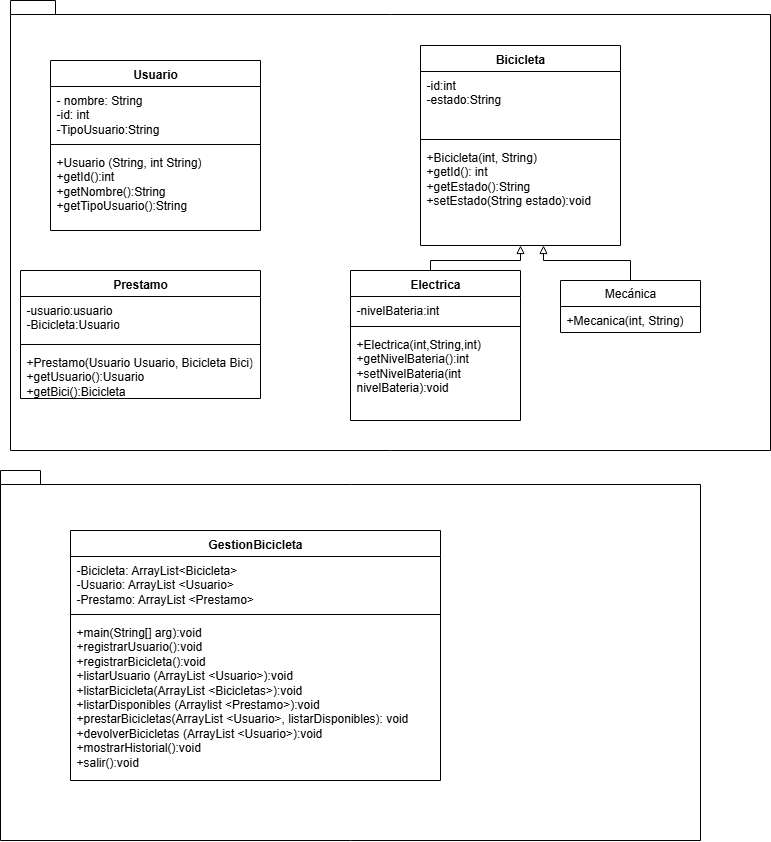

The diagram above was exported from draw.io. Its source (the exported page's mxGraphModel, read from the mxfile embedded in the PNG):
<mxGraphModel dx="1026" dy="1676" grid="1" gridSize="10" guides="1" tooltips="1" connect="1" arrows="1" fold="1" page="1" pageScale="1" pageWidth="827" pageHeight="1169" math="0" shadow="0">
  <root>
    <mxCell id="0" />
    <mxCell id="1" parent="0" />
    <mxCell id="6UZpqu-EO7f8A1a7FrP_-45" value="" style="shape=folder;fontStyle=1;spacingTop=10;tabWidth=40;tabHeight=14;tabPosition=left;html=1;whiteSpace=wrap;" parent="1" vertex="1">
      <mxGeometry x="20" y="-10" width="760" height="450" as="geometry" />
    </mxCell>
    <mxCell id="6UZpqu-EO7f8A1a7FrP_-2" value="Usuario" style="swimlane;fontStyle=1;align=center;verticalAlign=top;childLayout=stackLayout;horizontal=1;startSize=26;horizontalStack=0;resizeParent=1;resizeParentMax=0;resizeLast=0;collapsible=1;marginBottom=0;whiteSpace=wrap;html=1;" parent="1" vertex="1">
      <mxGeometry x="60" y="50" width="210" height="170" as="geometry" />
    </mxCell>
    <mxCell id="6UZpqu-EO7f8A1a7FrP_-3" value="- nombre: String&lt;div&gt;-id: int&amp;nbsp;&lt;/div&gt;&lt;div&gt;-TipoUsuario:String&lt;/div&gt;" style="text;strokeColor=none;fillColor=none;align=left;verticalAlign=top;spacingLeft=4;spacingRight=4;overflow=hidden;rotatable=0;points=[[0,0.5],[1,0.5]];portConstraint=eastwest;whiteSpace=wrap;html=1;" parent="6UZpqu-EO7f8A1a7FrP_-2" vertex="1">
      <mxGeometry y="26" width="210" height="54" as="geometry" />
    </mxCell>
    <mxCell id="6UZpqu-EO7f8A1a7FrP_-4" value="" style="line;strokeWidth=1;fillColor=none;align=left;verticalAlign=middle;spacingTop=-1;spacingLeft=3;spacingRight=3;rotatable=0;labelPosition=right;points=[];portConstraint=eastwest;strokeColor=inherit;" parent="6UZpqu-EO7f8A1a7FrP_-2" vertex="1">
      <mxGeometry y="80" width="210" height="8" as="geometry" />
    </mxCell>
    <mxCell id="6UZpqu-EO7f8A1a7FrP_-5" value="+Usuario (String, int String)&lt;div&gt;+getId():int&lt;/div&gt;&lt;div&gt;+getNombre():String&lt;/div&gt;&lt;div&gt;+getTipoUsuario():String&lt;/div&gt;&lt;div&gt;&lt;br&gt;&lt;/div&gt;" style="text;strokeColor=none;fillColor=none;align=left;verticalAlign=top;spacingLeft=4;spacingRight=4;overflow=hidden;rotatable=0;points=[[0,0.5],[1,0.5]];portConstraint=eastwest;whiteSpace=wrap;html=1;" parent="6UZpqu-EO7f8A1a7FrP_-2" vertex="1">
      <mxGeometry y="88" width="210" height="82" as="geometry" />
    </mxCell>
    <mxCell id="6UZpqu-EO7f8A1a7FrP_-22" value="Bicicleta" style="swimlane;fontStyle=1;align=center;verticalAlign=top;childLayout=stackLayout;horizontal=1;startSize=26;horizontalStack=0;resizeParent=1;resizeParentMax=0;resizeLast=0;collapsible=1;marginBottom=0;whiteSpace=wrap;html=1;" parent="1" vertex="1">
      <mxGeometry x="430" y="35" width="200" height="200" as="geometry" />
    </mxCell>
    <mxCell id="6UZpqu-EO7f8A1a7FrP_-23" value="-id:int&lt;div&gt;-estado:String&lt;br&gt;&lt;div&gt;&lt;br&gt;&lt;/div&gt;&lt;/div&gt;" style="text;strokeColor=none;fillColor=none;align=left;verticalAlign=top;spacingLeft=4;spacingRight=4;overflow=hidden;rotatable=0;points=[[0,0.5],[1,0.5]];portConstraint=eastwest;whiteSpace=wrap;html=1;" parent="6UZpqu-EO7f8A1a7FrP_-22" vertex="1">
      <mxGeometry y="26" width="200" height="64" as="geometry" />
    </mxCell>
    <mxCell id="6UZpqu-EO7f8A1a7FrP_-24" value="" style="line;strokeWidth=1;fillColor=none;align=left;verticalAlign=middle;spacingTop=-1;spacingLeft=3;spacingRight=3;rotatable=0;labelPosition=right;points=[];portConstraint=eastwest;strokeColor=inherit;" parent="6UZpqu-EO7f8A1a7FrP_-22" vertex="1">
      <mxGeometry y="90" width="200" height="8" as="geometry" />
    </mxCell>
    <mxCell id="6UZpqu-EO7f8A1a7FrP_-25" value="+Bicicleta(int, String)&lt;div&gt;+getId(): int&lt;/div&gt;&lt;div&gt;+getEstado():String&lt;/div&gt;&lt;div&gt;+setEstado(String estado):void&amp;nbsp;&lt;/div&gt;&lt;div&gt;&lt;br&gt;&lt;/div&gt;" style="text;strokeColor=none;fillColor=none;align=left;verticalAlign=top;spacingLeft=4;spacingRight=4;overflow=hidden;rotatable=0;points=[[0,0.5],[1,0.5]];portConstraint=eastwest;whiteSpace=wrap;html=1;" parent="6UZpqu-EO7f8A1a7FrP_-22" vertex="1">
      <mxGeometry y="98" width="200" height="102" as="geometry" />
    </mxCell>
    <mxCell id="6UZpqu-EO7f8A1a7FrP_-34" style="edgeStyle=orthogonalEdgeStyle;rounded=0;orthogonalLoop=1;jettySize=auto;html=1;exitX=0.5;exitY=0;exitDx=0;exitDy=0;endArrow=block;endFill=0;" parent="1" source="6UZpqu-EO7f8A1a7FrP_-26" target="6UZpqu-EO7f8A1a7FrP_-25" edge="1">
      <mxGeometry relative="1" as="geometry">
        <Array as="points">
          <mxPoint x="440" y="260" />
          <mxPoint x="440" y="250" />
          <mxPoint x="530" y="250" />
        </Array>
      </mxGeometry>
    </mxCell>
    <mxCell id="6UZpqu-EO7f8A1a7FrP_-26" value="Electrica" style="swimlane;fontStyle=1;align=center;verticalAlign=top;childLayout=stackLayout;horizontal=1;startSize=26;horizontalStack=0;resizeParent=1;resizeParentMax=0;resizeLast=0;collapsible=1;marginBottom=0;whiteSpace=wrap;html=1;" parent="1" vertex="1">
      <mxGeometry x="360" y="260" width="170" height="150" as="geometry" />
    </mxCell>
    <mxCell id="6UZpqu-EO7f8A1a7FrP_-27" value="-nivelBateria:int" style="text;strokeColor=none;fillColor=none;align=left;verticalAlign=top;spacingLeft=4;spacingRight=4;overflow=hidden;rotatable=0;points=[[0,0.5],[1,0.5]];portConstraint=eastwest;whiteSpace=wrap;html=1;" parent="6UZpqu-EO7f8A1a7FrP_-26" vertex="1">
      <mxGeometry y="26" width="170" height="26" as="geometry" />
    </mxCell>
    <mxCell id="6UZpqu-EO7f8A1a7FrP_-28" value="" style="line;strokeWidth=1;fillColor=none;align=left;verticalAlign=middle;spacingTop=-1;spacingLeft=3;spacingRight=3;rotatable=0;labelPosition=right;points=[];portConstraint=eastwest;strokeColor=inherit;" parent="6UZpqu-EO7f8A1a7FrP_-26" vertex="1">
      <mxGeometry y="52" width="170" height="8" as="geometry" />
    </mxCell>
    <mxCell id="6UZpqu-EO7f8A1a7FrP_-29" value="+Electrica(int,String,int)&lt;div&gt;+getNivelBateria():int&lt;/div&gt;&lt;div&gt;+setNivelBateria(int nivelBateria):void&lt;/div&gt;" style="text;strokeColor=none;fillColor=none;align=left;verticalAlign=top;spacingLeft=4;spacingRight=4;overflow=hidden;rotatable=0;points=[[0,0.5],[1,0.5]];portConstraint=eastwest;whiteSpace=wrap;html=1;" parent="6UZpqu-EO7f8A1a7FrP_-26" vertex="1">
      <mxGeometry y="60" width="170" height="90" as="geometry" />
    </mxCell>
    <mxCell id="SWGcjP-3bFwGJEQfxK_D-1" value="" style="edgeStyle=orthogonalEdgeStyle;rounded=0;orthogonalLoop=1;jettySize=auto;html=1;entryX=0.615;entryY=1;entryDx=0;entryDy=0;entryPerimeter=0;endArrow=block;endFill=0;" edge="1" parent="1" source="6UZpqu-EO7f8A1a7FrP_-30" target="6UZpqu-EO7f8A1a7FrP_-25">
      <mxGeometry relative="1" as="geometry" />
    </mxCell>
    <mxCell id="6UZpqu-EO7f8A1a7FrP_-30" value="Mecánica" style="swimlane;fontStyle=0;childLayout=stackLayout;horizontal=1;startSize=26;fillColor=none;horizontalStack=0;resizeParent=1;resizeParentMax=0;resizeLast=0;collapsible=1;marginBottom=0;whiteSpace=wrap;html=1;" parent="1" vertex="1">
      <mxGeometry x="570" y="270" width="140" height="52" as="geometry" />
    </mxCell>
    <mxCell id="6UZpqu-EO7f8A1a7FrP_-31" value="+Mecanica(int, String)" style="text;strokeColor=none;fillColor=none;align=left;verticalAlign=top;spacingLeft=4;spacingRight=4;overflow=hidden;rotatable=0;points=[[0,0.5],[1,0.5]];portConstraint=eastwest;whiteSpace=wrap;html=1;" parent="6UZpqu-EO7f8A1a7FrP_-30" vertex="1">
      <mxGeometry y="26" width="140" height="26" as="geometry" />
    </mxCell>
    <mxCell id="6UZpqu-EO7f8A1a7FrP_-39" value="" style="shape=folder;fontStyle=1;spacingTop=10;tabWidth=40;tabHeight=14;tabPosition=left;html=1;whiteSpace=wrap;" parent="1" vertex="1">
      <mxGeometry x="10" y="460" width="700" height="370" as="geometry" />
    </mxCell>
    <mxCell id="6UZpqu-EO7f8A1a7FrP_-40" value="GestionBicicleta&lt;div&gt;&lt;br&gt;&lt;/div&gt;" style="swimlane;fontStyle=1;align=center;verticalAlign=top;childLayout=stackLayout;horizontal=1;startSize=26;horizontalStack=0;resizeParent=1;resizeParentMax=0;resizeLast=0;collapsible=1;marginBottom=0;whiteSpace=wrap;html=1;" parent="1" vertex="1">
      <mxGeometry x="80" y="520" width="370" height="250" as="geometry" />
    </mxCell>
    <mxCell id="6UZpqu-EO7f8A1a7FrP_-41" value="-Bicicleta: ArrayList&amp;lt;Bicicleta&amp;gt;&lt;div&gt;-Usuario: ArrayList &amp;lt;Usuario&amp;gt;&lt;/div&gt;&lt;div&gt;-Prestamo: ArrayList &amp;lt;Prestamo&amp;gt;&lt;br&gt;&lt;div&gt;&lt;br&gt;&lt;/div&gt;&lt;/div&gt;" style="text;strokeColor=none;fillColor=none;align=left;verticalAlign=top;spacingLeft=4;spacingRight=4;overflow=hidden;rotatable=0;points=[[0,0.5],[1,0.5]];portConstraint=eastwest;whiteSpace=wrap;html=1;" parent="6UZpqu-EO7f8A1a7FrP_-40" vertex="1">
      <mxGeometry y="26" width="370" height="54" as="geometry" />
    </mxCell>
    <mxCell id="6UZpqu-EO7f8A1a7FrP_-42" value="" style="line;strokeWidth=1;fillColor=none;align=left;verticalAlign=middle;spacingTop=-1;spacingLeft=3;spacingRight=3;rotatable=0;labelPosition=right;points=[];portConstraint=eastwest;strokeColor=inherit;" parent="6UZpqu-EO7f8A1a7FrP_-40" vertex="1">
      <mxGeometry y="80" width="370" height="8" as="geometry" />
    </mxCell>
    <mxCell id="6UZpqu-EO7f8A1a7FrP_-43" value="+main(String[] arg):void&lt;div&gt;+registrarUsuario():void&lt;/div&gt;&lt;div&gt;+registrarBicicleta():void&lt;/div&gt;&lt;div&gt;+listarUsuario (ArrayList &amp;lt;Usuario&amp;gt;):void&lt;/div&gt;&lt;div&gt;+listarBicicleta(ArrayList &amp;lt;Bicicletas&amp;gt;):void&lt;/div&gt;&lt;div&gt;+listarDisponibles (Arraylist &amp;lt;Prestamo&amp;gt;):void&lt;/div&gt;&lt;div&gt;+prestarBicicletas(ArrayList &amp;lt;Usuario&amp;gt;, listarDisponibles): void&lt;/div&gt;&lt;div&gt;+devolverBicicletas (ArrayList &amp;lt;Usuario&amp;gt;):void&lt;/div&gt;&lt;div&gt;+mostrarHistorial():void&lt;/div&gt;&lt;div&gt;+salir():void&lt;/div&gt;&lt;div&gt;&lt;br&gt;&lt;/div&gt;" style="text;strokeColor=none;fillColor=none;align=left;verticalAlign=top;spacingLeft=4;spacingRight=4;overflow=hidden;rotatable=0;points=[[0,0.5],[1,0.5]];portConstraint=eastwest;whiteSpace=wrap;html=1;" parent="6UZpqu-EO7f8A1a7FrP_-40" vertex="1">
      <mxGeometry y="88" width="370" height="162" as="geometry" />
    </mxCell>
    <mxCell id="SWGcjP-3bFwGJEQfxK_D-2" value="Prestamo" style="swimlane;fontStyle=1;align=center;verticalAlign=top;childLayout=stackLayout;horizontal=1;startSize=26;horizontalStack=0;resizeParent=1;resizeParentMax=0;resizeLast=0;collapsible=1;marginBottom=0;whiteSpace=wrap;html=1;" vertex="1" parent="1">
      <mxGeometry x="30" y="260" width="240" height="128" as="geometry" />
    </mxCell>
    <mxCell id="SWGcjP-3bFwGJEQfxK_D-3" value="-usuario:usuario&lt;div&gt;-Bicicleta:Usuario&lt;br&gt;&lt;div&gt;&lt;br&gt;&lt;/div&gt;&lt;/div&gt;" style="text;strokeColor=none;fillColor=none;align=left;verticalAlign=top;spacingLeft=4;spacingRight=4;overflow=hidden;rotatable=0;points=[[0,0.5],[1,0.5]];portConstraint=eastwest;whiteSpace=wrap;html=1;" vertex="1" parent="SWGcjP-3bFwGJEQfxK_D-2">
      <mxGeometry y="26" width="240" height="44" as="geometry" />
    </mxCell>
    <mxCell id="SWGcjP-3bFwGJEQfxK_D-4" value="" style="line;strokeWidth=1;fillColor=none;align=left;verticalAlign=middle;spacingTop=-1;spacingLeft=3;spacingRight=3;rotatable=0;labelPosition=right;points=[];portConstraint=eastwest;strokeColor=inherit;" vertex="1" parent="SWGcjP-3bFwGJEQfxK_D-2">
      <mxGeometry y="70" width="240" height="8" as="geometry" />
    </mxCell>
    <mxCell id="SWGcjP-3bFwGJEQfxK_D-5" value="+Prestamo(Usuario Usuario, Bicicleta Bici)&lt;div&gt;+getUsuario():Usuario&lt;/div&gt;&lt;div&gt;+getBici():Bicicleta&lt;/div&gt;" style="text;strokeColor=none;fillColor=none;align=left;verticalAlign=top;spacingLeft=4;spacingRight=4;overflow=hidden;rotatable=0;points=[[0,0.5],[1,0.5]];portConstraint=eastwest;whiteSpace=wrap;html=1;" vertex="1" parent="SWGcjP-3bFwGJEQfxK_D-2">
      <mxGeometry y="78" width="240" height="50" as="geometry" />
    </mxCell>
  </root>
</mxGraphModel>